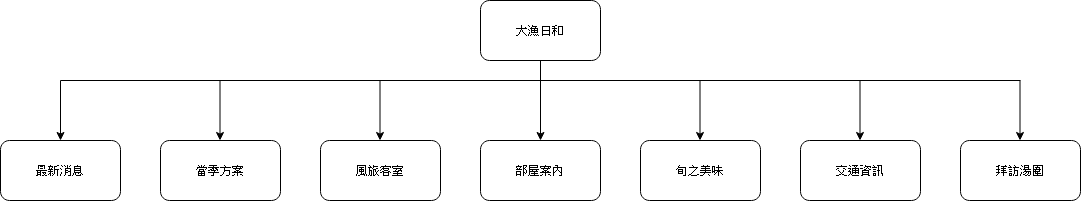

The diagram above was exported from draw.io. Its source (the exported page's mxGraphModel, read from the mxfile embedded in the PNG):
<mxGraphModel dx="1422" dy="791" grid="1" gridSize="10" guides="1" tooltips="1" connect="1" arrows="1" fold="1" page="1" pageScale="1" pageWidth="827" pageHeight="1169" math="0" shadow="0">
  <root>
    <mxCell id="0" />
    <mxCell id="1" parent="0" />
    <mxCell id="1jHUppNrFn0G8MMrlU7B-1" value="大漁日和" style="rounded=1;whiteSpace=wrap;html=1;" vertex="1" parent="1">
      <mxGeometry x="720" y="40" width="120" height="60" as="geometry" />
    </mxCell>
    <mxCell id="1jHUppNrFn0G8MMrlU7B-2" value="部屋案內" style="rounded=1;whiteSpace=wrap;html=1;" vertex="1" parent="1">
      <mxGeometry x="720" y="180" width="120" height="60" as="geometry" />
    </mxCell>
    <mxCell id="1jHUppNrFn0G8MMrlU7B-3" value="風旅客室" style="rounded=1;whiteSpace=wrap;html=1;" vertex="1" parent="1">
      <mxGeometry x="560" y="180" width="120" height="60" as="geometry" />
    </mxCell>
    <mxCell id="1jHUppNrFn0G8MMrlU7B-4" value="拜訪湯圍" style="rounded=1;whiteSpace=wrap;html=1;" vertex="1" parent="1">
      <mxGeometry x="1200" y="180" width="120" height="60" as="geometry" />
    </mxCell>
    <mxCell id="1jHUppNrFn0G8MMrlU7B-5" value="當季方案" style="rounded=1;whiteSpace=wrap;html=1;" vertex="1" parent="1">
      <mxGeometry x="400" y="180" width="120" height="60" as="geometry" />
    </mxCell>
    <mxCell id="1jHUppNrFn0G8MMrlU7B-6" value="最新消息" style="rounded=1;whiteSpace=wrap;html=1;" vertex="1" parent="1">
      <mxGeometry x="240" y="180" width="120" height="60" as="geometry" />
    </mxCell>
    <mxCell id="1jHUppNrFn0G8MMrlU7B-7" value="交通資訊" style="rounded=1;whiteSpace=wrap;html=1;" vertex="1" parent="1">
      <mxGeometry x="1040" y="180" width="120" height="60" as="geometry" />
    </mxCell>
    <mxCell id="1jHUppNrFn0G8MMrlU7B-8" value="旬之美味" style="rounded=1;whiteSpace=wrap;html=1;" vertex="1" parent="1">
      <mxGeometry x="880" y="180" width="120" height="60" as="geometry" />
    </mxCell>
    <mxCell id="1jHUppNrFn0G8MMrlU7B-9" value="" style="endArrow=classic;html=1;entryX=0.5;entryY=0;entryDx=0;entryDy=0;exitX=0.5;exitY=1;exitDx=0;exitDy=0;" edge="1" parent="1" source="1jHUppNrFn0G8MMrlU7B-1" target="1jHUppNrFn0G8MMrlU7B-2">
      <mxGeometry width="50" height="50" relative="1" as="geometry">
        <mxPoint x="770" y="310" as="sourcePoint" />
        <mxPoint x="820" y="260" as="targetPoint" />
      </mxGeometry>
    </mxCell>
    <mxCell id="1jHUppNrFn0G8MMrlU7B-16" value="" style="endArrow=classic;html=1;entryX=0.5;entryY=0;entryDx=0;entryDy=0;" edge="1" parent="1" target="1jHUppNrFn0G8MMrlU7B-6">
      <mxGeometry width="50" height="50" relative="1" as="geometry">
        <mxPoint x="300" y="120" as="sourcePoint" />
        <mxPoint x="340" y="120" as="targetPoint" />
      </mxGeometry>
    </mxCell>
    <mxCell id="1jHUppNrFn0G8MMrlU7B-17" value="" style="endArrow=classic;html=1;entryX=0.5;entryY=0;entryDx=0;entryDy=0;" edge="1" parent="1">
      <mxGeometry width="50" height="50" relative="1" as="geometry">
        <mxPoint x="459.5" y="120" as="sourcePoint" />
        <mxPoint x="459.5" y="180" as="targetPoint" />
      </mxGeometry>
    </mxCell>
    <mxCell id="1jHUppNrFn0G8MMrlU7B-18" value="" style="endArrow=classic;html=1;entryX=0.5;entryY=0;entryDx=0;entryDy=0;" edge="1" parent="1">
      <mxGeometry width="50" height="50" relative="1" as="geometry">
        <mxPoint x="619.5" y="120" as="sourcePoint" />
        <mxPoint x="619.5" y="180" as="targetPoint" />
      </mxGeometry>
    </mxCell>
    <mxCell id="1jHUppNrFn0G8MMrlU7B-19" value="" style="endArrow=classic;html=1;entryX=0.5;entryY=0;entryDx=0;entryDy=0;" edge="1" parent="1">
      <mxGeometry width="50" height="50" relative="1" as="geometry">
        <mxPoint x="939.5" y="120" as="sourcePoint" />
        <mxPoint x="939.5" y="180" as="targetPoint" />
      </mxGeometry>
    </mxCell>
    <mxCell id="1jHUppNrFn0G8MMrlU7B-20" value="" style="endArrow=classic;html=1;entryX=0.5;entryY=0;entryDx=0;entryDy=0;" edge="1" parent="1">
      <mxGeometry width="50" height="50" relative="1" as="geometry">
        <mxPoint x="1099.5" y="120" as="sourcePoint" />
        <mxPoint x="1099.5" y="180" as="targetPoint" />
      </mxGeometry>
    </mxCell>
    <mxCell id="1jHUppNrFn0G8MMrlU7B-21" value="" style="endArrow=classic;html=1;entryX=0.5;entryY=0;entryDx=0;entryDy=0;" edge="1" parent="1">
      <mxGeometry width="50" height="50" relative="1" as="geometry">
        <mxPoint x="1259.5" y="120" as="sourcePoint" />
        <mxPoint x="1259.5" y="180" as="targetPoint" />
      </mxGeometry>
    </mxCell>
    <mxCell id="1jHUppNrFn0G8MMrlU7B-22" value="" style="endArrow=none;html=1;" edge="1" parent="1">
      <mxGeometry width="50" height="50" relative="1" as="geometry">
        <mxPoint x="300" y="120" as="sourcePoint" />
        <mxPoint x="1260" y="120" as="targetPoint" />
      </mxGeometry>
    </mxCell>
  </root>
</mxGraphModel>